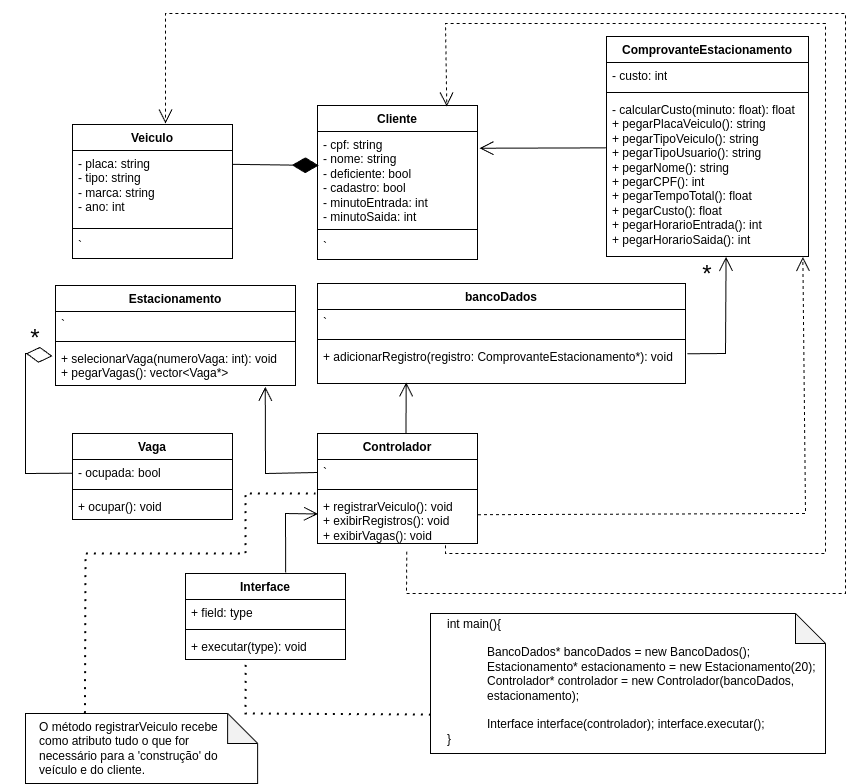

The diagram above was exported from draw.io. Its source (the exported page's mxGraphModel, read from the mxfile embedded in the PNG):
<mxGraphModel dx="2524" dy="820" grid="1" gridSize="10" guides="1" tooltips="1" connect="1" arrows="1" fold="1" page="1" pageScale="1" pageWidth="850" pageHeight="1100" math="0" shadow="0">
  <root>
    <mxCell id="0" />
    <mxCell id="1" parent="0" />
    <mxCell id="eE7XKHMy408xjR2zfQsp-5" value="Veiculo" style="swimlane;fontStyle=1;align=center;verticalAlign=top;childLayout=stackLayout;horizontal=1;startSize=26;horizontalStack=0;resizeParent=1;resizeParentMax=0;resizeLast=0;collapsible=1;marginBottom=0;whiteSpace=wrap;html=1;" parent="1" vertex="1">
      <mxGeometry x="67" y="331" width="160" height="134" as="geometry" />
    </mxCell>
    <mxCell id="eE7XKHMy408xjR2zfQsp-6" value="- placa: string&lt;br&gt;- tipo: string&lt;br&gt;- marca: string&lt;br&gt;- ano: int" style="text;strokeColor=none;fillColor=none;align=left;verticalAlign=top;spacingLeft=4;spacingRight=4;overflow=hidden;rotatable=0;points=[[0,0.5],[1,0.5]];portConstraint=eastwest;whiteSpace=wrap;html=1;" parent="eE7XKHMy408xjR2zfQsp-5" vertex="1">
      <mxGeometry y="26" width="160" height="74" as="geometry" />
    </mxCell>
    <mxCell id="eE7XKHMy408xjR2zfQsp-7" value="" style="line;strokeWidth=1;fillColor=none;align=left;verticalAlign=middle;spacingTop=-1;spacingLeft=3;spacingRight=3;rotatable=0;labelPosition=right;points=[];portConstraint=eastwest;strokeColor=inherit;" parent="eE7XKHMy408xjR2zfQsp-5" vertex="1">
      <mxGeometry y="100" width="160" height="8" as="geometry" />
    </mxCell>
    <mxCell id="eE7XKHMy408xjR2zfQsp-8" value="`" style="text;strokeColor=none;fillColor=none;align=left;verticalAlign=top;spacingLeft=4;spacingRight=4;overflow=hidden;rotatable=0;points=[[0,0.5],[1,0.5]];portConstraint=eastwest;whiteSpace=wrap;html=1;" parent="eE7XKHMy408xjR2zfQsp-5" vertex="1">
      <mxGeometry y="108" width="160" height="26" as="geometry" />
    </mxCell>
    <mxCell id="eE7XKHMy408xjR2zfQsp-9" value="Cliente&lt;div&gt;&lt;br&gt;&lt;/div&gt;" style="swimlane;fontStyle=1;align=center;verticalAlign=top;childLayout=stackLayout;horizontal=1;startSize=26;horizontalStack=0;resizeParent=1;resizeParentMax=0;resizeLast=0;collapsible=1;marginBottom=0;whiteSpace=wrap;html=1;" parent="1" vertex="1">
      <mxGeometry x="312" y="312" width="160" height="154" as="geometry" />
    </mxCell>
    <mxCell id="eE7XKHMy408xjR2zfQsp-10" value="- cpf: string&lt;br&gt;- nome: string&lt;br&gt;- deficiente: bool&lt;br&gt;- cadastro: bool&lt;br&gt;- minutoEntrada: int&lt;br&gt;- minutoSaida: int" style="text;strokeColor=none;fillColor=none;align=left;verticalAlign=top;spacingLeft=4;spacingRight=4;overflow=hidden;rotatable=0;points=[[0,0.5],[1,0.5]];portConstraint=eastwest;whiteSpace=wrap;html=1;" parent="eE7XKHMy408xjR2zfQsp-9" vertex="1">
      <mxGeometry y="26" width="160" height="94" as="geometry" />
    </mxCell>
    <mxCell id="eE7XKHMy408xjR2zfQsp-11" value="" style="line;strokeWidth=1;fillColor=none;align=left;verticalAlign=middle;spacingTop=-1;spacingLeft=3;spacingRight=3;rotatable=0;labelPosition=right;points=[];portConstraint=eastwest;strokeColor=inherit;" parent="eE7XKHMy408xjR2zfQsp-9" vertex="1">
      <mxGeometry y="120" width="160" height="8" as="geometry" />
    </mxCell>
    <mxCell id="eE7XKHMy408xjR2zfQsp-12" value="`" style="text;strokeColor=none;fillColor=none;align=left;verticalAlign=top;spacingLeft=4;spacingRight=4;overflow=hidden;rotatable=0;points=[[0,0.5],[1,0.5]];portConstraint=eastwest;whiteSpace=wrap;html=1;" parent="eE7XKHMy408xjR2zfQsp-9" vertex="1">
      <mxGeometry y="128" width="160" height="26" as="geometry" />
    </mxCell>
    <mxCell id="eE7XKHMy408xjR2zfQsp-13" value="&lt;div&gt;ComprovanteEstacionamento&lt;/div&gt;" style="swimlane;fontStyle=1;align=center;verticalAlign=top;childLayout=stackLayout;horizontal=1;startSize=26;horizontalStack=0;resizeParent=1;resizeParentMax=0;resizeLast=0;collapsible=1;marginBottom=0;whiteSpace=wrap;html=1;" parent="1" vertex="1">
      <mxGeometry x="601" y="243" width="202" height="220" as="geometry" />
    </mxCell>
    <mxCell id="eE7XKHMy408xjR2zfQsp-14" value="- custo: int" style="text;strokeColor=none;fillColor=none;align=left;verticalAlign=top;spacingLeft=4;spacingRight=4;overflow=hidden;rotatable=0;points=[[0,0.5],[1,0.5]];portConstraint=eastwest;whiteSpace=wrap;html=1;" parent="eE7XKHMy408xjR2zfQsp-13" vertex="1">
      <mxGeometry y="26" width="202" height="26" as="geometry" />
    </mxCell>
    <mxCell id="eE7XKHMy408xjR2zfQsp-15" value="" style="line;strokeWidth=1;fillColor=none;align=left;verticalAlign=middle;spacingTop=-1;spacingLeft=3;spacingRight=3;rotatable=0;labelPosition=right;points=[];portConstraint=eastwest;strokeColor=inherit;" parent="eE7XKHMy408xjR2zfQsp-13" vertex="1">
      <mxGeometry y="52" width="202" height="8" as="geometry" />
    </mxCell>
    <mxCell id="eE7XKHMy408xjR2zfQsp-16" value="- calcularCusto(minuto: float): float&lt;br&gt;+ pegarPlacaVeiculo(): string&lt;div&gt;+ pegarTipoVeiculo(): string&lt;/div&gt;&lt;div&gt;+ pegarTipoUsuario(): string&lt;/div&gt;&lt;div&gt;+ pegarNome(): string&lt;/div&gt;&lt;div&gt;+ pegarCPF(): int&lt;/div&gt;&lt;div&gt;+ pegarTempoTotal(): float&lt;br&gt;+ pegarCusto(): float&lt;br&gt;+ pegarHorarioEntrada(): int&lt;br&gt;+ pegarHorarioSaida(): int&lt;/div&gt;" style="text;strokeColor=none;fillColor=none;align=left;verticalAlign=top;spacingLeft=4;spacingRight=4;overflow=hidden;rotatable=0;points=[[0,0.5],[1,0.5]];portConstraint=eastwest;whiteSpace=wrap;html=1;" parent="eE7XKHMy408xjR2zfQsp-13" vertex="1">
      <mxGeometry y="60" width="202" height="160" as="geometry" />
    </mxCell>
    <mxCell id="eE7XKHMy408xjR2zfQsp-17" value="&lt;div&gt;Vaga&lt;/div&gt;" style="swimlane;fontStyle=1;align=center;verticalAlign=top;childLayout=stackLayout;horizontal=1;startSize=26;horizontalStack=0;resizeParent=1;resizeParentMax=0;resizeLast=0;collapsible=1;marginBottom=0;whiteSpace=wrap;html=1;" parent="1" vertex="1">
      <mxGeometry x="67" y="640" width="160" height="86" as="geometry" />
    </mxCell>
    <mxCell id="eE7XKHMy408xjR2zfQsp-18" value="- ocupada: bool" style="text;strokeColor=none;fillColor=none;align=left;verticalAlign=top;spacingLeft=4;spacingRight=4;overflow=hidden;rotatable=0;points=[[0,0.5],[1,0.5]];portConstraint=eastwest;whiteSpace=wrap;html=1;" parent="eE7XKHMy408xjR2zfQsp-17" vertex="1">
      <mxGeometry y="26" width="160" height="26" as="geometry" />
    </mxCell>
    <mxCell id="eE7XKHMy408xjR2zfQsp-19" value="" style="line;strokeWidth=1;fillColor=none;align=left;verticalAlign=middle;spacingTop=-1;spacingLeft=3;spacingRight=3;rotatable=0;labelPosition=right;points=[];portConstraint=eastwest;strokeColor=inherit;" parent="eE7XKHMy408xjR2zfQsp-17" vertex="1">
      <mxGeometry y="52" width="160" height="8" as="geometry" />
    </mxCell>
    <mxCell id="eE7XKHMy408xjR2zfQsp-20" value="+ ocupar(): void" style="text;strokeColor=none;fillColor=none;align=left;verticalAlign=top;spacingLeft=4;spacingRight=4;overflow=hidden;rotatable=0;points=[[0,0.5],[1,0.5]];portConstraint=eastwest;whiteSpace=wrap;html=1;" parent="eE7XKHMy408xjR2zfQsp-17" vertex="1">
      <mxGeometry y="60" width="160" height="26" as="geometry" />
    </mxCell>
    <mxCell id="eE7XKHMy408xjR2zfQsp-21" value="&lt;div&gt;bancoDados&lt;/div&gt;" style="swimlane;fontStyle=1;align=center;verticalAlign=top;childLayout=stackLayout;horizontal=1;startSize=26;horizontalStack=0;resizeParent=1;resizeParentMax=0;resizeLast=0;collapsible=1;marginBottom=0;whiteSpace=wrap;html=1;" parent="1" vertex="1">
      <mxGeometry x="312" y="490" width="368" height="100" as="geometry" />
    </mxCell>
    <mxCell id="eE7XKHMy408xjR2zfQsp-22" value="`" style="text;strokeColor=none;fillColor=none;align=left;verticalAlign=top;spacingLeft=4;spacingRight=4;overflow=hidden;rotatable=0;points=[[0,0.5],[1,0.5]];portConstraint=eastwest;whiteSpace=wrap;html=1;" parent="eE7XKHMy408xjR2zfQsp-21" vertex="1">
      <mxGeometry y="26" width="368" height="26" as="geometry" />
    </mxCell>
    <mxCell id="eE7XKHMy408xjR2zfQsp-23" value="" style="line;strokeWidth=1;fillColor=none;align=left;verticalAlign=middle;spacingTop=-1;spacingLeft=3;spacingRight=3;rotatable=0;labelPosition=right;points=[];portConstraint=eastwest;strokeColor=inherit;" parent="eE7XKHMy408xjR2zfQsp-21" vertex="1">
      <mxGeometry y="52" width="368" height="8" as="geometry" />
    </mxCell>
    <mxCell id="eE7XKHMy408xjR2zfQsp-24" value="+ adicionarRegistro(registro: ComprovanteEstacionamento*): void" style="text;strokeColor=none;fillColor=none;align=left;verticalAlign=top;spacingLeft=4;spacingRight=4;overflow=hidden;rotatable=0;points=[[0,0.5],[1,0.5]];portConstraint=eastwest;whiteSpace=wrap;html=1;" parent="eE7XKHMy408xjR2zfQsp-21" vertex="1">
      <mxGeometry y="60" width="368" height="40" as="geometry" />
    </mxCell>
    <mxCell id="eE7XKHMy408xjR2zfQsp-25" value="&lt;div&gt;Estacionamento&lt;/div&gt;" style="swimlane;fontStyle=1;align=center;verticalAlign=top;childLayout=stackLayout;horizontal=1;startSize=26;horizontalStack=0;resizeParent=1;resizeParentMax=0;resizeLast=0;collapsible=1;marginBottom=0;whiteSpace=wrap;html=1;" parent="1" vertex="1">
      <mxGeometry x="50" y="492" width="240" height="100" as="geometry" />
    </mxCell>
    <mxCell id="eE7XKHMy408xjR2zfQsp-26" value="`" style="text;strokeColor=none;fillColor=none;align=left;verticalAlign=top;spacingLeft=4;spacingRight=4;overflow=hidden;rotatable=0;points=[[0,0.5],[1,0.5]];portConstraint=eastwest;whiteSpace=wrap;html=1;" parent="eE7XKHMy408xjR2zfQsp-25" vertex="1">
      <mxGeometry y="26" width="240" height="26" as="geometry" />
    </mxCell>
    <mxCell id="eE7XKHMy408xjR2zfQsp-27" value="" style="line;strokeWidth=1;fillColor=none;align=left;verticalAlign=middle;spacingTop=-1;spacingLeft=3;spacingRight=3;rotatable=0;labelPosition=right;points=[];portConstraint=eastwest;strokeColor=inherit;" parent="eE7XKHMy408xjR2zfQsp-25" vertex="1">
      <mxGeometry y="52" width="240" height="8" as="geometry" />
    </mxCell>
    <mxCell id="eE7XKHMy408xjR2zfQsp-28" value="+ selecionarVaga(numeroVaga: int): void&lt;br&gt;+ pegarVagas(): vector&amp;lt;Vaga*&amp;gt;" style="text;strokeColor=none;fillColor=none;align=left;verticalAlign=top;spacingLeft=4;spacingRight=4;overflow=hidden;rotatable=0;points=[[0,0.5],[1,0.5]];portConstraint=eastwest;whiteSpace=wrap;html=1;" parent="eE7XKHMy408xjR2zfQsp-25" vertex="1">
      <mxGeometry y="60" width="240" height="40" as="geometry" />
    </mxCell>
    <mxCell id="eE7XKHMy408xjR2zfQsp-29" value="&lt;div&gt;Controlador&lt;/div&gt;" style="swimlane;fontStyle=1;align=center;verticalAlign=top;childLayout=stackLayout;horizontal=1;startSize=26;horizontalStack=0;resizeParent=1;resizeParentMax=0;resizeLast=0;collapsible=1;marginBottom=0;whiteSpace=wrap;html=1;" parent="1" vertex="1">
      <mxGeometry x="312" y="640" width="160" height="110" as="geometry" />
    </mxCell>
    <mxCell id="eE7XKHMy408xjR2zfQsp-30" value="`" style="text;strokeColor=none;fillColor=none;align=left;verticalAlign=top;spacingLeft=4;spacingRight=4;overflow=hidden;rotatable=0;points=[[0,0.5],[1,0.5]];portConstraint=eastwest;whiteSpace=wrap;html=1;" parent="eE7XKHMy408xjR2zfQsp-29" vertex="1">
      <mxGeometry y="26" width="160" height="26" as="geometry" />
    </mxCell>
    <mxCell id="eE7XKHMy408xjR2zfQsp-31" value="" style="line;strokeWidth=1;fillColor=none;align=left;verticalAlign=middle;spacingTop=-1;spacingLeft=3;spacingRight=3;rotatable=0;labelPosition=right;points=[];portConstraint=eastwest;strokeColor=inherit;" parent="eE7XKHMy408xjR2zfQsp-29" vertex="1">
      <mxGeometry y="52" width="160" height="8" as="geometry" />
    </mxCell>
    <mxCell id="eE7XKHMy408xjR2zfQsp-32" value="+ registrarVeiculo(): void&lt;br&gt;+ exibirRegistros(): void&lt;br&gt;+ exibirVagas(): void" style="text;strokeColor=none;fillColor=none;align=left;verticalAlign=top;spacingLeft=4;spacingRight=4;overflow=hidden;rotatable=0;points=[[0,0.5],[1,0.5]];portConstraint=eastwest;whiteSpace=wrap;html=1;" parent="eE7XKHMy408xjR2zfQsp-29" vertex="1">
      <mxGeometry y="60" width="160" height="50" as="geometry" />
    </mxCell>
    <mxCell id="eE7XKHMy408xjR2zfQsp-38" value="" style="endArrow=diamondThin;endFill=1;endSize=24;html=1;rounded=0;exitX=1.003;exitY=0.187;exitDx=0;exitDy=0;entryX=0.008;entryY=0.361;entryDx=0;entryDy=0;exitPerimeter=0;entryPerimeter=0;" parent="1" source="eE7XKHMy408xjR2zfQsp-6" target="eE7XKHMy408xjR2zfQsp-10" edge="1">
      <mxGeometry width="160" relative="1" as="geometry">
        <mxPoint x="335" y="280" as="sourcePoint" />
        <mxPoint x="495" y="280" as="targetPoint" />
      </mxGeometry>
    </mxCell>
    <mxCell id="eE7XKHMy408xjR2zfQsp-43" value="&lt;font style=&quot;font-size: 24px;&quot;&gt;*&lt;/font&gt;" style="text;html=1;align=center;verticalAlign=middle;whiteSpace=wrap;rounded=0;" parent="1" vertex="1">
      <mxGeometry y="530" width="60" height="30" as="geometry" />
    </mxCell>
    <mxCell id="eE7XKHMy408xjR2zfQsp-57" value="&lt;font style=&quot;font-size: 24px;&quot;&gt;*&lt;/font&gt;" style="text;html=1;align=center;verticalAlign=middle;whiteSpace=wrap;rounded=0;" parent="1" vertex="1">
      <mxGeometry x="672" y="466" width="60" height="30" as="geometry" />
    </mxCell>
    <mxCell id="MQurf5qb3oxrLLBPbYd1-1" value="" style="endArrow=open;endSize=12;dashed=1;html=1;rounded=0;exitX=0.558;exitY=1.162;exitDx=0;exitDy=0;exitPerimeter=0;" parent="1" source="eE7XKHMy408xjR2zfQsp-32" edge="1">
      <mxGeometry width="160" relative="1" as="geometry">
        <mxPoint x="710" y="550" as="sourcePoint" />
        <mxPoint x="160" y="330" as="targetPoint" />
        <Array as="points">
          <mxPoint x="401" y="800" />
          <mxPoint x="840" y="800" />
          <mxPoint x="840" y="220" />
          <mxPoint x="160" y="220" />
        </Array>
      </mxGeometry>
    </mxCell>
    <mxCell id="MQurf5qb3oxrLLBPbYd1-2" value="" style="endArrow=open;endSize=12;dashed=1;html=1;rounded=0;entryX=0.808;entryY=0.006;entryDx=0;entryDy=0;entryPerimeter=0;exitX=0.8;exitY=1.038;exitDx=0;exitDy=0;exitPerimeter=0;" parent="1" source="eE7XKHMy408xjR2zfQsp-32" target="eE7XKHMy408xjR2zfQsp-9" edge="1">
      <mxGeometry width="160" relative="1" as="geometry">
        <mxPoint x="247" y="136" as="sourcePoint" />
        <mxPoint x="407" y="136" as="targetPoint" />
        <Array as="points">
          <mxPoint x="440" y="760" />
          <mxPoint x="820" y="760" />
          <mxPoint x="820" y="230" />
          <mxPoint x="440" y="230" />
        </Array>
      </mxGeometry>
    </mxCell>
    <mxCell id="MQurf5qb3oxrLLBPbYd1-3" value="" style="endArrow=open;endSize=12;dashed=1;html=1;rounded=0;exitX=1.003;exitY=0.424;exitDx=0;exitDy=0;exitPerimeter=0;entryX=0.972;entryY=1.003;entryDx=0;entryDy=0;entryPerimeter=0;" parent="1" source="eE7XKHMy408xjR2zfQsp-32" target="eE7XKHMy408xjR2zfQsp-16" edge="1">
      <mxGeometry width="160" relative="1" as="geometry">
        <mxPoint x="480" y="720" as="sourcePoint" />
        <mxPoint x="830" y="520" as="targetPoint" />
        <Array as="points">
          <mxPoint x="800" y="720" />
        </Array>
      </mxGeometry>
    </mxCell>
    <mxCell id="seEaR4LkYMzMhyszbjnC-19" value="" style="endArrow=open;endFill=1;endSize=12;html=1;rounded=0;entryX=0.241;entryY=0.97;entryDx=0;entryDy=0;entryPerimeter=0;exitX=0.553;exitY=-0.002;exitDx=0;exitDy=0;exitPerimeter=0;" parent="1" source="eE7XKHMy408xjR2zfQsp-29" target="eE7XKHMy408xjR2zfQsp-24" edge="1">
      <mxGeometry width="160" relative="1" as="geometry">
        <mxPoint x="400" y="620" as="sourcePoint" />
        <mxPoint x="400" y="620" as="targetPoint" />
      </mxGeometry>
    </mxCell>
    <mxCell id="seEaR4LkYMzMhyszbjnC-22" value="&lt;div&gt;Interface&lt;/div&gt;" style="swimlane;fontStyle=1;align=center;verticalAlign=top;childLayout=stackLayout;horizontal=1;startSize=26;horizontalStack=0;resizeParent=1;resizeParentMax=0;resizeLast=0;collapsible=1;marginBottom=0;whiteSpace=wrap;html=1;" parent="1" vertex="1">
      <mxGeometry x="180" y="780" width="160" height="86" as="geometry" />
    </mxCell>
    <mxCell id="seEaR4LkYMzMhyszbjnC-23" value="+ field: type" style="text;strokeColor=none;fillColor=none;align=left;verticalAlign=top;spacingLeft=4;spacingRight=4;overflow=hidden;rotatable=0;points=[[0,0.5],[1,0.5]];portConstraint=eastwest;whiteSpace=wrap;html=1;" parent="seEaR4LkYMzMhyszbjnC-22" vertex="1">
      <mxGeometry y="26" width="160" height="26" as="geometry" />
    </mxCell>
    <mxCell id="seEaR4LkYMzMhyszbjnC-24" value="" style="line;strokeWidth=1;fillColor=none;align=left;verticalAlign=middle;spacingTop=-1;spacingLeft=3;spacingRight=3;rotatable=0;labelPosition=right;points=[];portConstraint=eastwest;strokeColor=inherit;" parent="seEaR4LkYMzMhyszbjnC-22" vertex="1">
      <mxGeometry y="52" width="160" height="8" as="geometry" />
    </mxCell>
    <mxCell id="seEaR4LkYMzMhyszbjnC-25" value="+ executar(type): void" style="text;strokeColor=none;fillColor=none;align=left;verticalAlign=top;spacingLeft=4;spacingRight=4;overflow=hidden;rotatable=0;points=[[0,0.5],[1,0.5]];portConstraint=eastwest;whiteSpace=wrap;html=1;" parent="seEaR4LkYMzMhyszbjnC-22" vertex="1">
      <mxGeometry y="60" width="160" height="26" as="geometry" />
    </mxCell>
    <mxCell id="seEaR4LkYMzMhyszbjnC-26" value="" style="endArrow=open;endFill=1;endSize=12;html=1;rounded=0;exitX=0.626;exitY=-0.011;exitDx=0;exitDy=0;exitPerimeter=0;entryX=0.003;entryY=0.41;entryDx=0;entryDy=0;entryPerimeter=0;" parent="1" source="seEaR4LkYMzMhyszbjnC-22" target="eE7XKHMy408xjR2zfQsp-32" edge="1">
      <mxGeometry width="160" relative="1" as="geometry">
        <mxPoint x="300" y="690" as="sourcePoint" />
        <mxPoint x="250" y="750" as="targetPoint" />
        <Array as="points">
          <mxPoint x="280" y="720" />
        </Array>
      </mxGeometry>
    </mxCell>
    <mxCell id="seEaR4LkYMzMhyszbjnC-27" value="" style="endArrow=diamondThin;endFill=0;endSize=24;html=1;rounded=0;entryX=-0.012;entryY=0.266;entryDx=0;entryDy=0;entryPerimeter=0;exitX=0.001;exitY=0.528;exitDx=0;exitDy=0;exitPerimeter=0;" parent="1" source="eE7XKHMy408xjR2zfQsp-18" target="eE7XKHMy408xjR2zfQsp-28" edge="1">
      <mxGeometry width="160" relative="1" as="geometry">
        <mxPoint x="-41" y="726" as="sourcePoint" />
        <mxPoint x="67" y="634" as="targetPoint" />
        <Array as="points">
          <mxPoint x="20" y="680" />
          <mxPoint x="20" y="560" />
        </Array>
      </mxGeometry>
    </mxCell>
    <mxCell id="seEaR4LkYMzMhyszbjnC-28" value="" style="endArrow=open;endFill=1;endSize=12;html=1;rounded=0;entryX=1.012;entryY=0.178;entryDx=0;entryDy=0;entryPerimeter=0;exitX=-0.003;exitY=0.321;exitDx=0;exitDy=0;exitPerimeter=0;" parent="1" source="eE7XKHMy408xjR2zfQsp-16" target="eE7XKHMy408xjR2zfQsp-10" edge="1">
      <mxGeometry width="160" relative="1" as="geometry">
        <mxPoint x="500" y="140" as="sourcePoint" />
        <mxPoint x="660" y="140" as="targetPoint" />
      </mxGeometry>
    </mxCell>
    <mxCell id="OltBxSigPGR6OZx-yf4O-4" value="" style="endArrow=open;endFill=1;endSize=12;html=1;rounded=0;exitX=0;exitY=0.5;exitDx=0;exitDy=0;entryX=0.874;entryY=1.033;entryDx=0;entryDy=0;entryPerimeter=0;" parent="1" source="eE7XKHMy408xjR2zfQsp-30" target="eE7XKHMy408xjR2zfQsp-28" edge="1">
      <mxGeometry width="160" relative="1" as="geometry">
        <mxPoint x="260.05" y="651.6600000000001" as="sourcePoint" />
        <mxPoint x="260" y="610" as="targetPoint" />
        <Array as="points">
          <mxPoint x="260" y="680" />
        </Array>
      </mxGeometry>
    </mxCell>
    <mxCell id="OltBxSigPGR6OZx-yf4O-5" value="" style="endArrow=open;endFill=1;endSize=12;html=1;rounded=0;exitX=1.005;exitY=0.257;exitDx=0;exitDy=0;exitPerimeter=0;entryX=0.592;entryY=1.002;entryDx=0;entryDy=0;entryPerimeter=0;" parent="1" source="eE7XKHMy408xjR2zfQsp-24" target="eE7XKHMy408xjR2zfQsp-16" edge="1">
      <mxGeometry width="160" relative="1" as="geometry">
        <mxPoint x="740" y="540" as="sourcePoint" />
        <mxPoint x="780" y="530" as="targetPoint" />
        <Array as="points">
          <mxPoint x="720" y="560" />
        </Array>
      </mxGeometry>
    </mxCell>
    <mxCell id="OltBxSigPGR6OZx-yf4O-9" value="" style="shape=note;whiteSpace=wrap;html=1;backgroundOutline=1;darkOpacity=0.05;" parent="1" vertex="1">
      <mxGeometry x="425" y="820" width="395" height="140" as="geometry" />
    </mxCell>
    <mxCell id="OltBxSigPGR6OZx-yf4O-10" value="int main(){&lt;br&gt;&lt;br&gt;&lt;blockquote style=&quot;margin: 0 0 0 40px; border: none; padding: 0px;&quot;&gt;&lt;div&gt;BancoDados* bancoDados = new BancoDados(); &lt;/div&gt;&lt;div&gt;Estacionamento* estacionamento = new Estacionamento(20); &lt;/div&gt;&lt;div&gt;Controlador* controlador = new Controlador(bancoDados, estacionamento); &lt;/div&gt;&lt;/blockquote&gt;&lt;div&gt;&lt;br&gt;&lt;/div&gt;&lt;blockquote style=&quot;margin: 0 0 0 40px; border: none; padding: 0px;&quot;&gt;&lt;div&gt;Interface interface(controlador); interface.executar();&lt;/div&gt;&lt;/blockquote&gt;&lt;div&gt;}&lt;div&gt;&lt;br&gt;&lt;/div&gt;&lt;/div&gt;" style="text;html=1;align=left;verticalAlign=middle;whiteSpace=wrap;rounded=0;" parent="1" vertex="1">
      <mxGeometry x="440" y="860" width="408" height="70" as="geometry" />
    </mxCell>
    <mxCell id="OltBxSigPGR6OZx-yf4O-11" value="" style="endArrow=none;dashed=1;html=1;dashPattern=1 3;strokeWidth=2;rounded=0;entryX=0.376;entryY=1.012;entryDx=0;entryDy=0;entryPerimeter=0;exitX=0.001;exitY=0.722;exitDx=0;exitDy=0;exitPerimeter=0;" parent="1" source="OltBxSigPGR6OZx-yf4O-9" target="seEaR4LkYMzMhyszbjnC-25" edge="1">
      <mxGeometry width="50" height="50" relative="1" as="geometry">
        <mxPoint x="500" y="870" as="sourcePoint" />
        <mxPoint x="290" y="880" as="targetPoint" />
        <Array as="points">
          <mxPoint x="240" y="920" />
        </Array>
      </mxGeometry>
    </mxCell>
    <mxCell id="g-jaKQ_jMvc6L4s7yqq--3" value="" style="endArrow=none;dashed=1;html=1;dashPattern=1 3;strokeWidth=2;rounded=0;exitX=0.256;exitY=-0.005;exitDx=0;exitDy=0;exitPerimeter=0;" edge="1" parent="1" source="g-jaKQ_jMvc6L4s7yqq--4">
      <mxGeometry width="50" height="50" relative="1" as="geometry">
        <mxPoint x="80" y="810" as="sourcePoint" />
        <mxPoint x="310" y="700" as="targetPoint" />
        <Array as="points">
          <mxPoint x="80" y="760" />
          <mxPoint x="240" y="760" />
          <mxPoint x="240" y="700" />
        </Array>
      </mxGeometry>
    </mxCell>
    <mxCell id="g-jaKQ_jMvc6L4s7yqq--6" value="" style="group" vertex="1" connectable="0" parent="1">
      <mxGeometry x="20" y="920" width="232.15" height="70" as="geometry" />
    </mxCell>
    <mxCell id="g-jaKQ_jMvc6L4s7yqq--4" value="" style="shape=note;whiteSpace=wrap;html=1;backgroundOutline=1;darkOpacity=0.05;" vertex="1" parent="g-jaKQ_jMvc6L4s7yqq--6">
      <mxGeometry width="232.15" height="70" as="geometry" />
    </mxCell>
    <mxCell id="g-jaKQ_jMvc6L4s7yqq--5" value="O método registrarVeiculo recebe como atributo tudo o que for necessário para a 'construção' do veículo e do cliente." style="text;html=1;align=left;verticalAlign=middle;whiteSpace=wrap;rounded=0;" vertex="1" parent="g-jaKQ_jMvc6L4s7yqq--6">
      <mxGeometry x="12.15" width="200" height="70" as="geometry" />
    </mxCell>
  </root>
</mxGraphModel>